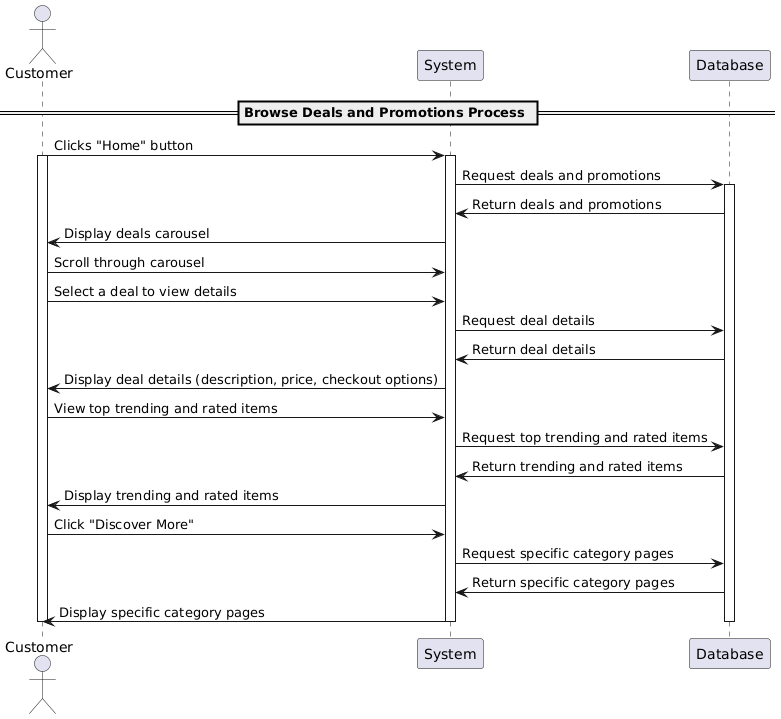

The diagram above was rendered by PlantUML. Its source (embedded in the PNG):
@startuml
actor Customer
participant "System" as System
participant "Database" as DB

== Browse Deals and Promotions Process ==

Customer -> System: Clicks "Home" button
activate Customer
activate System
System -> DB: Request deals and promotions
activate DB
DB -> System: Return deals and promotions
System -> Customer: Display deals carousel
Customer -> System: Scroll through carousel
Customer -> System: Select a deal to view details
System -> DB: Request deal details
DB -> System: Return deal details
System -> Customer: Display deal details (description, price, checkout options)
Customer -> System: View top trending and rated items
System -> DB: Request top trending and rated items
DB -> System: Return trending and rated items
System -> Customer: Display trending and rated items
Customer -> System: Click "Discover More"
System -> DB: Request specific category pages
DB -> System: Return specific category pages
System -> Customer: Display specific category pages
deactivate Customer
deactivate System
deactivate DB
@enduml